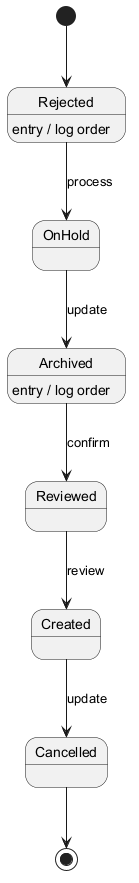

The diagram above was rendered by PlantUML. Its source (embedded in the PNG):
@startuml
skinparam backgroundColor #FFFFFF
skinparam classBackgroundColor #E8F4FA
skinparam classBorderColor #2C7DA0
[*] --> Rejected
Rejected --> OnHold : process
Rejected : entry / log order
OnHold --> Archived : update
Archived --> Reviewed : confirm
Archived : entry / log order
Reviewed --> Created : review
Created --> Cancelled : update
Cancelled --> [*]
@enduml